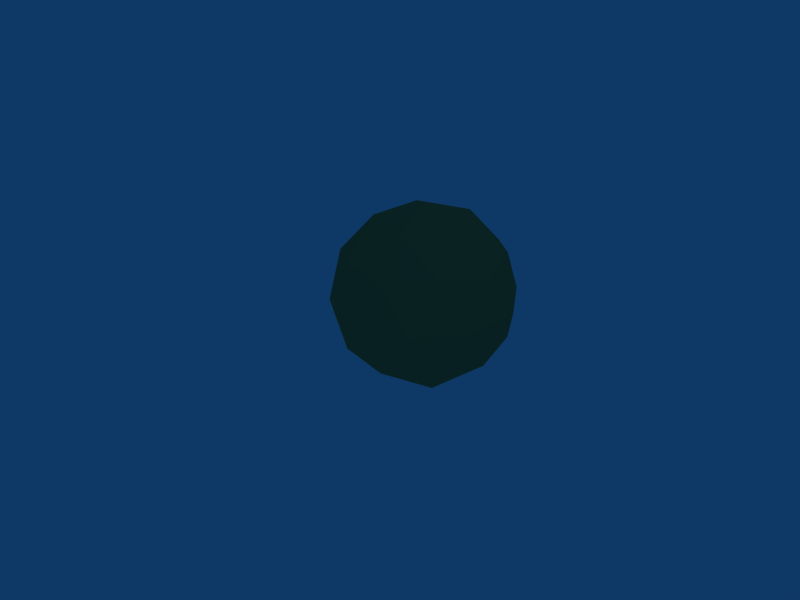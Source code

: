 # Source: ore1.blend  (saved by Blender 2.45.0; exported with 4.5.12 LTS)
import bpy
from mathutils import Matrix  # noqa: F401  (used for matrix-valued properties, if any)

bpy.ops.wm.read_factory_settings(use_empty=True)
scene = bpy.context.scene
scene.name = 'Scene'

# ---- collections
col_collection_1 = bpy.data.collections.new('Collection 1'); scene.collection.children.link(col_collection_1)

# ---- materials (node trees are filled in below, after node groups)
mat_material_001 = bpy.data.materials.new('Material.001')
mat_material_001.alpha_threshold = 0.0
mat_material_001.diffuse_color = (0.5721, 0.5721, 0.3234, 1.0)
mat_material_001.specular_color = (1.0, 0.0, 1.0)
mat_material_001.roughness = 0.5
mat_material_001.line_color = (0.0, 0.0, 0.0, 1.0)

# ---- material node trees

# ---- world
world_world = bpy.data.worlds.new('World'); scene.world = world_world
world_world.color = (0.05656, 0.2208, 0.4)
world_world.use_sun_shadow = False
world_world.sun_shadow_jitter_overblur = 0.0
world_world.cycles.sampling_method = 'MANUAL'
world_world.cycles.sample_map_resolution = 256

# ---- cameras
cam_camera = bpy.data.cameras.new('Camera')
cam_camera.passepartout_alpha = 0.2
cam_camera.clip_end = 100.0
cam_camera.lens = 35.0
cam_camera.ortho_scale = 7.314
cam_camera.show_passepartout = False
cam_camera.show_safe_areas = True
cam_camera.dof.focus_distance = 0.0
cam_camera.dof.aperture_fstop = 128.0

# ---- lights
light_spot = bpy.data.lights.new('Spot', 'POINT')
light_spot.transmission_factor = 0.0
light_spot.cutoff_distance = 30.0
light_spot.energy = 100.0
light_spot.shadow_buffer_clip_start = 1.001
light_spot.shadow_soft_size = 1.0
light_spot.shadow_maximum_resolution = 0.006
light_spot.use_absolute_resolution = True
light_spot.cycles.use_multiple_importance_sampling = False

# ---- meshes
me_sphere = bpy.data.meshes.new('Sphere')
me_sphere.from_pydata([(9.941e-10, 2.229e-07, 1.759), (3.691, -2.682, 4.579), (-1.41, -4.34, 4.579), (-4.563, 2.229e-07, 4.579), (-1.41, 4.34, 4.579), (3.691, 2.682, 4.579), (1.41, -4.34, 9.142), (-3.691, -2.682, 9.142), (-3.691, 2.682, 9.142), (1.41, 4.34, 9.142), (4.563, 2.229e-07, 9.142), (9.941e-10, 2.229e-07, 11.96), (2.17, -1.576, 2.521), (-0.8288, -2.551, 2.521), (1.341, -4.127, 4.179), (2.17, 1.576, 2.521), (4.34, 2.229e-07, 4.179), (-2.682, 2.229e-07, 2.521), (-3.511, -2.551, 4.179), (-0.8288, 2.551, 2.521), (-3.511, 2.551, 4.179), (1.341, 4.127, 4.179), (4.852, 1.576, 6.861), (4.852, -1.576, 6.861), (2.999, -4.127, 6.861), (9.941e-10, -5.102, 6.861), (-2.999, -4.127, 6.861), (-4.852, -1.576, 6.861), (-4.852, 1.576, 6.861), (-2.999, 4.127, 6.861), (9.941e-10, 5.102, 6.861), (2.999, 4.127, 6.861), (3.511, -2.551, 9.543), (-1.341, -4.127, 9.543), (-4.34, 2.229e-07, 9.543), (-1.341, 4.127, 9.543), (3.511, 2.551, 9.543), (2.682, 2.229e-07, 11.2), (0.8288, -2.551, 11.2), (-2.17, -1.576, 11.2), (-2.17, 1.576, 11.2), (0.8288, 2.551, 11.2)], [], [(14, 12, 1), (12, 14, 13), (2, 13, 14), (13, 0, 12), (16, 1, 12), (12, 15, 16), (5, 16, 15), (12, 0, 15), (18, 13, 2), (13, 18, 17), (3, 17, 18), (17, 0, 13), (20, 17, 3), (17, 20, 19), (4, 19, 20), (19, 0, 17), (21, 19, 4), (19, 21, 15), (5, 15, 21), (15, 0, 19), (23, 1, 16), (16, 22, 23), (10, 23, 22), (22, 16, 5), (25, 2, 14), (14, 24, 25), (6, 25, 24), (24, 14, 1), (27, 3, 18), (18, 26, 27), (7, 27, 26), (26, 18, 2), (29, 4, 20), (20, 28, 29), (8, 29, 28), (28, 20, 3), (31, 5, 21), (21, 30, 31), (9, 31, 30), (30, 21, 4), (32, 23, 10), (23, 32, 24), (6, 24, 32), (24, 1, 23), (33, 25, 6), (25, 33, 26), (7, 26, 33), (26, 2, 25), (34, 27, 7), (27, 34, 28), (8, 28, 34), (28, 3, 27), (35, 29, 8), (29, 35, 30), (9, 30, 35), (30, 4, 29), (36, 31, 9), (31, 36, 22), (10, 22, 36), (22, 5, 31), (38, 6, 32), (32, 37, 38), (11, 38, 37), (37, 32, 10), (39, 7, 33), (33, 38, 39), (11, 39, 38), (38, 33, 6), (40, 8, 34), (34, 39, 40), (11, 40, 39), (39, 34, 7), (41, 9, 35), (35, 40, 41), (11, 41, 40), (40, 35, 8), (37, 10, 36), (36, 41, 37), (11, 37, 41), (41, 36, 9)])
me_sphere.materials.append(mat_material_001)
me_sphere.use_remesh_preserve_volume = False
me_sphere.use_remesh_preserve_attributes = False
me_sphere.use_mirror_vertex_groups = False
me_sphere.update()

# ---- objects
ob_sphere = bpy.data.objects.new('Sphere', me_sphere)
ob_lamp = bpy.data.objects.new('Lamp', light_spot)
ob_camera = bpy.data.objects.new('Camera', cam_camera)

# ---- transforms, parenting, visibility, modifiers, constraints
ob_sphere.location = (0.0, 0.0, -1.655)
ob_sphere.scale = (0.7734, 0.7734, 0.7734)
ob_sphere.lock_rotations_4d = False
ob_sphere.empty_display_type = 'ARROWS'
ob_sphere.color = (0.0, 0.0, 0.0, 1.0)
ob_sphere.lineart.crease_threshold = 0.0
ob_lamp.location = (8.215, -0.07442, 20.2)
ob_lamp.rotation_euler = (0.6503, 0.05522, 1.866)
ob_lamp.lock_rotations_4d = False
ob_lamp.empty_display_type = 'ARROWS'
ob_lamp.color = (0.0, 0.0, 0.0, 0.0)
ob_lamp.lineart.crease_threshold = 0.0
ob_camera.location = (20.64, -20.64, 17.86)
ob_camera.rotation_euler = (1.109, 0.01082, 0.8149)
ob_camera.lock_rotations_4d = False
ob_camera.empty_display_type = 'ARROWS'
ob_camera.color = (0.0, 0.0, 0.0, 0.0)
ob_camera.display_type = 'WIRE'
ob_camera.lineart.crease_threshold = 0.0

# ---- collection membership
col_collection_1.objects.link(ob_sphere)
col_collection_1.objects.link(ob_lamp)
col_collection_1.objects.link(ob_camera)

# ---- scene / render settings (as saved in the file)
scene.camera = ob_camera
scene.frame_start = 1; scene.frame_end = 250; scene.frame_set(1)
scene.render.engine = 'BLENDER_EEVEE_NEXT'
scene.render.image_settings.file_format = 'JPEG'
scene.render.image_settings.color_mode = 'RGB'
scene.render.image_settings.compression = 90
scene.render.resolution_x = 800
scene.render.resolution_y = 600
scene.render.pixel_aspect_x = 100.0
scene.render.pixel_aspect_y = 100.0
scene.render.fps = 25
scene.render.dither_intensity = 0.0
scene.render.use_compositing = False
scene.render.use_sequencer = False
scene.render.bake_margin = 2
scene.render.bake_bias = 0.0
scene.render.use_stamp_time = False
scene.render.use_stamp_date = False
scene.render.use_stamp_frame = False
scene.render.use_stamp_camera = False
scene.render.use_stamp_scene = False
scene.render.use_stamp_filename = False
scene.render.use_stamp_render_time = False
scene.render.stamp_font_size = 0
scene.cycles.use_denoising = False
scene.cycles.samples = 10
scene.cycles.sampling_pattern = 'TABULATED_SOBOL'
scene.cycles.light_sampling_threshold = 0.0
scene.cycles.use_adaptive_sampling = False
scene.cycles.use_light_tree = False
scene.cycles.blur_glossy = 0.0
scene.cycles.volume_bounces = 1
scene.cycles.pixel_filter_type = 'GAUSSIAN'
scene.cycles.sample_clamp_indirect = 0.0
scene.view_settings.view_transform = 'Raw'
bpy.context.view_layer.update()
